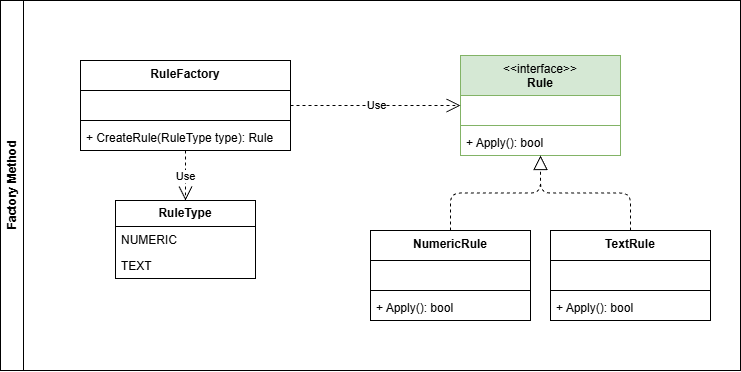

The diagram above was exported from draw.io. Its source (the exported page's mxGraphModel, read from the mxfile embedded in the PNG):
<mxGraphModel dx="1441" dy="1414" grid="1" gridSize="10" guides="1" tooltips="1" connect="1" arrows="1" fold="1" page="1" pageScale="1" pageWidth="850" pageHeight="1100" background="#ffffff" math="0" shadow="0">
  <root>
    <mxCell id="0" />
    <mxCell id="1" parent="0" />
    <mxCell id="2" value="Factory Method" style="swimlane;horizontal=0;whiteSpace=wrap;html=1;" parent="1" vertex="1">
      <mxGeometry x="-70" y="-30" width="740" height="370" as="geometry" />
    </mxCell>
    <mxCell id="3" value="&lt;span style=&quot;font-weight: normal;&quot;&gt;&amp;lt;&amp;lt;interface&amp;gt;&amp;gt;&lt;/span&gt;&lt;br&gt;Rule" style="swimlane;fontStyle=1;align=center;verticalAlign=top;childLayout=stackLayout;horizontal=1;startSize=40;horizontalStack=0;resizeParent=1;resizeParentMax=0;resizeLast=0;collapsible=1;marginBottom=0;whiteSpace=wrap;html=1;fillColor=#d5e8d4;strokeColor=#82b366;" parent="2" vertex="1">
      <mxGeometry x="460" y="55" width="160" height="100" as="geometry" />
    </mxCell>
    <mxCell id="4" value="&amp;nbsp;" style="text;strokeColor=none;fillColor=none;align=left;verticalAlign=top;spacingLeft=4;spacingRight=4;overflow=hidden;rotatable=0;points=[[0,0.5],[1,0.5]];portConstraint=eastwest;whiteSpace=wrap;html=1;" parent="3" vertex="1">
      <mxGeometry y="40" width="160" height="26" as="geometry" />
    </mxCell>
    <mxCell id="5" value="" style="line;strokeWidth=1;fillColor=none;align=left;verticalAlign=middle;spacingTop=-1;spacingLeft=3;spacingRight=3;rotatable=0;labelPosition=right;points=[];portConstraint=eastwest;strokeColor=inherit;" parent="3" vertex="1">
      <mxGeometry y="66" width="160" height="8" as="geometry" />
    </mxCell>
    <mxCell id="6" value="+ Apply(): bool" style="text;strokeColor=none;fillColor=none;align=left;verticalAlign=top;spacingLeft=4;spacingRight=4;overflow=hidden;rotatable=0;points=[[0,0.5],[1,0.5]];portConstraint=eastwest;whiteSpace=wrap;html=1;" parent="3" vertex="1">
      <mxGeometry y="74" width="160" height="26" as="geometry" />
    </mxCell>
    <mxCell id="12" value="RuleFactory" style="swimlane;fontStyle=1;align=center;verticalAlign=top;childLayout=stackLayout;horizontal=1;startSize=30;horizontalStack=0;resizeParent=1;resizeParentMax=0;resizeLast=0;collapsible=1;marginBottom=0;whiteSpace=wrap;html=1;" parent="2" vertex="1">
      <mxGeometry x="80" y="60" width="210" height="90" as="geometry" />
    </mxCell>
    <mxCell id="13" value="&amp;nbsp;" style="text;strokeColor=none;fillColor=none;align=left;verticalAlign=top;spacingLeft=4;spacingRight=4;overflow=hidden;rotatable=0;points=[[0,0.5],[1,0.5]];portConstraint=eastwest;whiteSpace=wrap;html=1;" parent="12" vertex="1">
      <mxGeometry y="30" width="210" height="26" as="geometry" />
    </mxCell>
    <mxCell id="14" value="" style="line;strokeWidth=1;fillColor=none;align=left;verticalAlign=middle;spacingTop=-1;spacingLeft=3;spacingRight=3;rotatable=0;labelPosition=right;points=[];portConstraint=eastwest;strokeColor=inherit;" parent="12" vertex="1">
      <mxGeometry y="56" width="210" height="8" as="geometry" />
    </mxCell>
    <mxCell id="15" value="+ CreateRule(RuleType type): Rule" style="text;strokeColor=none;fillColor=none;align=left;verticalAlign=top;spacingLeft=4;spacingRight=4;overflow=hidden;rotatable=0;points=[[0,0.5],[1,0.5]];portConstraint=eastwest;whiteSpace=wrap;html=1;" parent="12" vertex="1">
      <mxGeometry y="64" width="210" height="26" as="geometry" />
    </mxCell>
    <mxCell id="16" value="Use" style="endArrow=open;endSize=12;dashed=1;html=1;" parent="2" source="12" target="3" edge="1">
      <mxGeometry width="160" relative="1" as="geometry">
        <mxPoint x="250" y="200" as="sourcePoint" />
        <mxPoint x="410" y="200" as="targetPoint" />
      </mxGeometry>
    </mxCell>
    <mxCell id="25" value="NumericRule" style="swimlane;fontStyle=1;align=center;verticalAlign=top;childLayout=stackLayout;horizontal=1;startSize=30;horizontalStack=0;resizeParent=1;resizeParentMax=0;resizeLast=0;collapsible=1;marginBottom=0;whiteSpace=wrap;html=1;" parent="2" vertex="1">
      <mxGeometry x="370" y="230" width="160" height="90" as="geometry" />
    </mxCell>
    <mxCell id="26" value="&amp;nbsp;" style="text;strokeColor=none;fillColor=none;align=left;verticalAlign=top;spacingLeft=4;spacingRight=4;overflow=hidden;rotatable=0;points=[[0,0.5],[1,0.5]];portConstraint=eastwest;whiteSpace=wrap;html=1;" parent="25" vertex="1">
      <mxGeometry y="30" width="160" height="26" as="geometry" />
    </mxCell>
    <mxCell id="27" value="" style="line;strokeWidth=1;fillColor=none;align=left;verticalAlign=middle;spacingTop=-1;spacingLeft=3;spacingRight=3;rotatable=0;labelPosition=right;points=[];portConstraint=eastwest;strokeColor=inherit;" parent="25" vertex="1">
      <mxGeometry y="56" width="160" height="8" as="geometry" />
    </mxCell>
    <mxCell id="28" value="+ Apply(): bool" style="text;strokeColor=none;fillColor=none;align=left;verticalAlign=top;spacingLeft=4;spacingRight=4;overflow=hidden;rotatable=0;points=[[0,0.5],[1,0.5]];portConstraint=eastwest;whiteSpace=wrap;html=1;" parent="25" vertex="1">
      <mxGeometry y="64" width="160" height="26" as="geometry" />
    </mxCell>
    <mxCell id="29" value="TextRule" style="swimlane;fontStyle=1;align=center;verticalAlign=top;childLayout=stackLayout;horizontal=1;startSize=30;horizontalStack=0;resizeParent=1;resizeParentMax=0;resizeLast=0;collapsible=1;marginBottom=0;whiteSpace=wrap;html=1;" parent="2" vertex="1">
      <mxGeometry x="550" y="230" width="160" height="90" as="geometry" />
    </mxCell>
    <mxCell id="30" value="&amp;nbsp;" style="text;strokeColor=none;fillColor=none;align=left;verticalAlign=top;spacingLeft=4;spacingRight=4;overflow=hidden;rotatable=0;points=[[0,0.5],[1,0.5]];portConstraint=eastwest;whiteSpace=wrap;html=1;" parent="29" vertex="1">
      <mxGeometry y="30" width="160" height="26" as="geometry" />
    </mxCell>
    <mxCell id="31" value="" style="line;strokeWidth=1;fillColor=none;align=left;verticalAlign=middle;spacingTop=-1;spacingLeft=3;spacingRight=3;rotatable=0;labelPosition=right;points=[];portConstraint=eastwest;strokeColor=inherit;" parent="29" vertex="1">
      <mxGeometry y="56" width="160" height="8" as="geometry" />
    </mxCell>
    <mxCell id="32" value="+ Apply(): bool" style="text;strokeColor=none;fillColor=none;align=left;verticalAlign=top;spacingLeft=4;spacingRight=4;overflow=hidden;rotatable=0;points=[[0,0.5],[1,0.5]];portConstraint=eastwest;whiteSpace=wrap;html=1;" parent="29" vertex="1">
      <mxGeometry y="64" width="160" height="26" as="geometry" />
    </mxCell>
    <mxCell id="33" value="" style="endArrow=block;dashed=1;endFill=0;endSize=12;html=1;edgeStyle=orthogonalEdgeStyle;" parent="2" source="25" target="3" edge="1">
      <mxGeometry width="160" relative="1" as="geometry">
        <mxPoint x="250" y="200" as="sourcePoint" />
        <mxPoint x="410" y="200" as="targetPoint" />
      </mxGeometry>
    </mxCell>
    <mxCell id="34" value="" style="endArrow=block;dashed=1;endFill=0;endSize=12;html=1;edgeStyle=orthogonalEdgeStyle;" parent="2" source="29" target="3" edge="1">
      <mxGeometry width="160" relative="1" as="geometry">
        <mxPoint x="400" y="240" as="sourcePoint" />
        <mxPoint x="450" y="170" as="targetPoint" />
      </mxGeometry>
    </mxCell>
    <mxCell id="35" value="&lt;b&gt;RuleType&lt;/b&gt;" style="swimlane;fontStyle=0;childLayout=stackLayout;horizontal=1;startSize=26;fillColor=none;horizontalStack=0;resizeParent=1;resizeParentMax=0;resizeLast=0;collapsible=1;marginBottom=0;whiteSpace=wrap;html=1;" vertex="1" parent="2">
      <mxGeometry x="115" y="200" width="140" height="78" as="geometry" />
    </mxCell>
    <mxCell id="36" value="NUMERIC" style="text;strokeColor=none;fillColor=none;align=left;verticalAlign=top;spacingLeft=4;spacingRight=4;overflow=hidden;rotatable=0;points=[[0,0.5],[1,0.5]];portConstraint=eastwest;whiteSpace=wrap;html=1;" vertex="1" parent="35">
      <mxGeometry y="26" width="140" height="26" as="geometry" />
    </mxCell>
    <mxCell id="37" value="TEXT" style="text;strokeColor=none;fillColor=none;align=left;verticalAlign=top;spacingLeft=4;spacingRight=4;overflow=hidden;rotatable=0;points=[[0,0.5],[1,0.5]];portConstraint=eastwest;whiteSpace=wrap;html=1;" vertex="1" parent="35">
      <mxGeometry y="52" width="140" height="26" as="geometry" />
    </mxCell>
    <mxCell id="39" value="Use" style="endArrow=open;endSize=12;dashed=1;html=1;" edge="1" parent="2" source="12" target="35">
      <mxGeometry width="160" relative="1" as="geometry">
        <mxPoint x="170" y="140" as="sourcePoint" />
        <mxPoint x="330" y="140" as="targetPoint" />
      </mxGeometry>
    </mxCell>
  </root>
</mxGraphModel>